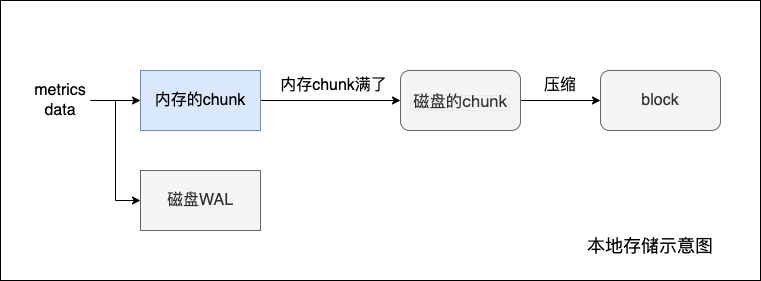

The diagram above was exported from draw.io. Its source (the exported page's mxGraphModel, read from the mxfile embedded in the PNG):
<mxGraphModel dx="1434" dy="907" grid="1" gridSize="10" guides="1" tooltips="1" connect="1" arrows="1" fold="1" page="1" pageScale="1" pageWidth="827" pageHeight="1169" math="0" shadow="0">
  <root>
    <mxCell id="0" />
    <mxCell id="1" parent="0" />
    <mxCell id="0xCWl-P0al2q16o9x38A-16" value="" style="rounded=0;whiteSpace=wrap;html=1;" parent="1" vertex="1">
      <mxGeometry x="80" y="290" width="760" height="280" as="geometry" />
    </mxCell>
    <mxCell id="0xCWl-P0al2q16o9x38A-10" style="edgeStyle=orthogonalEdgeStyle;rounded=0;orthogonalLoop=1;jettySize=auto;html=1;exitX=1;exitY=0.5;exitDx=0;exitDy=0;entryX=0;entryY=0.5;entryDx=0;entryDy=0;" parent="1" source="0xCWl-P0al2q16o9x38A-2" target="0xCWl-P0al2q16o9x38A-9" edge="1">
      <mxGeometry relative="1" as="geometry" />
    </mxCell>
    <mxCell id="0xCWl-P0al2q16o9x38A-2" value="&lt;font style=&quot;font-size: 16px;&quot;&gt;内存的chunk&lt;/font&gt;" style="rounded=0;whiteSpace=wrap;html=1;fillColor=#dae8fc;strokeColor=#6c8ebf;" parent="1" vertex="1">
      <mxGeometry x="220" y="360" width="120" height="60" as="geometry" />
    </mxCell>
    <mxCell id="0xCWl-P0al2q16o9x38A-5" value="" style="endArrow=classic;html=1;rounded=0;entryX=0;entryY=0.5;entryDx=0;entryDy=0;" parent="1" target="0xCWl-P0al2q16o9x38A-2" edge="1">
      <mxGeometry width="50" height="50" relative="1" as="geometry">
        <mxPoint x="170" y="390" as="sourcePoint" />
        <mxPoint x="190" y="440" as="targetPoint" />
      </mxGeometry>
    </mxCell>
    <mxCell id="0xCWl-P0al2q16o9x38A-8" style="edgeStyle=orthogonalEdgeStyle;rounded=0;orthogonalLoop=1;jettySize=auto;html=1;exitX=1;exitY=0.5;exitDx=0;exitDy=0;entryX=0;entryY=0.5;entryDx=0;entryDy=0;" parent="1" source="0xCWl-P0al2q16o9x38A-6" target="0xCWl-P0al2q16o9x38A-7" edge="1">
      <mxGeometry relative="1" as="geometry" />
    </mxCell>
    <mxCell id="0xCWl-P0al2q16o9x38A-6" value="&lt;font style=&quot;font-size: 16px;&quot;&gt;metrics data&lt;/font&gt;" style="text;html=1;align=center;verticalAlign=middle;whiteSpace=wrap;rounded=0;" parent="1" vertex="1">
      <mxGeometry x="110" y="375" width="60" height="30" as="geometry" />
    </mxCell>
    <mxCell id="0xCWl-P0al2q16o9x38A-7" value="&lt;font style=&quot;font-size: 16px;&quot;&gt;磁盘WAL&lt;/font&gt;" style="rounded=0;whiteSpace=wrap;html=1;fillColor=#f5f5f5;fontColor=#333333;strokeColor=#666666;" parent="1" vertex="1">
      <mxGeometry x="220" y="460" width="120" height="60" as="geometry" />
    </mxCell>
    <mxCell id="0xCWl-P0al2q16o9x38A-14" style="edgeStyle=orthogonalEdgeStyle;rounded=0;orthogonalLoop=1;jettySize=auto;html=1;exitX=1;exitY=0.5;exitDx=0;exitDy=0;entryX=0;entryY=0.5;entryDx=0;entryDy=0;" parent="1" source="0xCWl-P0al2q16o9x38A-9" target="0xCWl-P0al2q16o9x38A-13" edge="1">
      <mxGeometry relative="1" as="geometry" />
    </mxCell>
    <mxCell id="0xCWl-P0al2q16o9x38A-9" value="&lt;span style=&quot;box-sizing: border-box; --tw-border-spacing-x: 0; --tw-border-spacing-y: 0; --tw-translate-x: 0; --tw-translate-y: 0; --tw-rotate: 0; --tw-skew-x: 0; --tw-skew-y: 0; --tw-scale-x: 1; --tw-scale-y: 1; --tw-pan-x: ; --tw-pan-y: ; --tw-pinch-zoom: ; --tw-scroll-snap-strictness: proximity; --tw-ordinal: ; --tw-slashed-zero: ; --tw-numeric-figure: ; --tw-numeric-spacing: ; --tw-numeric-fraction: ; --tw-ring-inset: ; --tw-ring-offset-width: 0px; --tw-ring-offset-color: #fff; --tw-ring-color: rgb(59 130 246 / 0.5); --tw-ring-offset-shadow: 0 0 #0000; --tw-ring-shadow: 0 0 #0000; --tw-shadow: 0 0 #0000; --tw-shadow-colored: 0 0 #0000; --tw-blur: ; --tw-brightness: ; --tw-contrast: ; --tw-grayscale: ; --tw-hue-rotate: ; --tw-invert: ; --tw-saturate: ; --tw-sepia: ; --tw-drop-shadow: ; --tw-backdrop-blur: ; --tw-backdrop-brightness: ; --tw-backdrop-contrast: ; --tw-backdrop-grayscale: ; --tw-backdrop-hue-rotate: ; --tw-backdrop-invert: ; --tw-backdrop-opacity: ; --tw-backdrop-saturate: ; --tw-backdrop-sepia: ; caret-color: rgb(0, 122, 255); font-family: &amp;quot;Open Sans&amp;quot;, &amp;quot;Clear Sans&amp;quot;, &amp;quot;Helvetica Neue&amp;quot;, Helvetica, Arial, &amp;quot;Segoe UI Emoji&amp;quot;, sans-serif; orphans: 4; text-align: start; white-space-collapse: preserve;&quot;&gt;&lt;span style=&quot;box-sizing: border-box; --tw-border-spacing-x: 0; --tw-border-spacing-y: 0; --tw-translate-x: 0; --tw-translate-y: 0; --tw-rotate: 0; --tw-skew-x: 0; --tw-skew-y: 0; --tw-scale-x: 1; --tw-scale-y: 1; --tw-pan-x: ; --tw-pan-y: ; --tw-pinch-zoom: ; --tw-scroll-snap-strictness: proximity; --tw-ordinal: ; --tw-slashed-zero: ; --tw-numeric-figure: ; --tw-numeric-spacing: ; --tw-numeric-fraction: ; --tw-ring-inset: ; --tw-ring-offset-width: 0px; --tw-ring-offset-color: #fff; --tw-ring-color: rgb(59 130 246 / 0.5); --tw-ring-offset-shadow: 0 0 #0000; --tw-ring-shadow: 0 0 #0000; --tw-shadow: 0 0 #0000; --tw-shadow-colored: 0 0 #0000; --tw-blur: ; --tw-brightness: ; --tw-contrast: ; --tw-grayscale: ; --tw-hue-rotate: ; --tw-invert: ; --tw-saturate: ; --tw-sepia: ; --tw-drop-shadow: ; --tw-backdrop-blur: ; --tw-backdrop-brightness: ; --tw-backdrop-contrast: ; --tw-backdrop-grayscale: ; --tw-backdrop-hue-rotate: ; --tw-backdrop-invert: ; --tw-backdrop-opacity: ; --tw-backdrop-saturate: ; --tw-backdrop-sepia: ;&quot; class=&quot;md-pair-s&quot; spellcheck=&quot;false&quot;&gt;&lt;code style=&quot;box-sizing: border-box; --tw-border-spacing-x: 0; --tw-border-spacing-y: 0; --tw-translate-x: 0; --tw-translate-y: 0; --tw-rotate: 0; --tw-skew-x: 0; --tw-skew-y: 0; --tw-scale-x: 1; --tw-scale-y: 1; --tw-pan-x: ; --tw-pan-y: ; --tw-pinch-zoom: ; --tw-scroll-snap-strictness: proximity; --tw-ordinal: ; --tw-slashed-zero: ; --tw-numeric-figure: ; --tw-numeric-spacing: ; --tw-numeric-fraction: ; --tw-ring-inset: ; --tw-ring-offset-width: 0px; --tw-ring-offset-color: #fff; --tw-ring-color: rgb(59 130 246 / 0.5); --tw-ring-offset-shadow: 0 0 #0000; --tw-ring-shadow: 0 0 #0000; --tw-shadow: 0 0 #0000; --tw-shadow-colored: 0 0 #0000; --tw-blur: ; --tw-brightness: ; --tw-contrast: ; --tw-grayscale: ; --tw-hue-rotate: ; --tw-invert: ; --tw-saturate: ; --tw-sepia: ; --tw-drop-shadow: ; --tw-backdrop-blur: ; --tw-backdrop-brightness: ; --tw-backdrop-contrast: ; --tw-backdrop-grayscale: ; --tw-backdrop-hue-rotate: ; --tw-backdrop-invert: ; --tw-backdrop-opacity: ; --tw-backdrop-saturate: ; --tw-backdrop-sepia: ; font-family: var(--monospace); vertical-align: initial; border: 1px solid rgb(231, 234, 237); background-color: rgb(243, 244, 244); border-radius: 3px; padding: 0px 2px;&quot;&gt;&lt;font style=&quot;font-size: 16.4px;&quot;&gt;磁盘的chunk&lt;/font&gt;&lt;/code&gt;&lt;/span&gt;&lt;/span&gt;" style="rounded=1;whiteSpace=wrap;html=1;fillColor=#f5f5f5;fontColor=#333333;strokeColor=#666666;" parent="1" vertex="1">
      <mxGeometry x="480" y="360" width="120" height="60" as="geometry" />
    </mxCell>
    <mxCell id="0xCWl-P0al2q16o9x38A-11" value="&lt;font style=&quot;font-size: 16px;&quot;&gt;内存chunk满了&lt;/font&gt;" style="text;html=1;align=center;verticalAlign=middle;whiteSpace=wrap;rounded=0;" parent="1" vertex="1">
      <mxGeometry x="355.25" y="360" width="116.5" height="30" as="geometry" />
    </mxCell>
    <mxCell id="0xCWl-P0al2q16o9x38A-13" value="&lt;font style=&quot;font-size: 16px;&quot;&gt;block&lt;/font&gt;" style="rounded=1;whiteSpace=wrap;html=1;fillColor=#f5f5f5;fontColor=#333333;strokeColor=#666666;" parent="1" vertex="1">
      <mxGeometry x="680" y="360" width="120" height="60" as="geometry" />
    </mxCell>
    <mxCell id="0xCWl-P0al2q16o9x38A-15" value="&lt;font style=&quot;font-size: 16px;&quot;&gt;压缩&lt;/font&gt;" style="text;html=1;align=center;verticalAlign=middle;whiteSpace=wrap;rounded=0;" parent="1" vertex="1">
      <mxGeometry x="610" y="360" width="60" height="30" as="geometry" />
    </mxCell>
    <mxCell id="0xCWl-P0al2q16o9x38A-17" value="&lt;font style=&quot;font-size: 18px;&quot;&gt;本地存储示意图&lt;/font&gt;" style="text;html=1;align=center;verticalAlign=middle;whiteSpace=wrap;rounded=0;" parent="1" vertex="1">
      <mxGeometry x="660" y="520" width="140" height="30" as="geometry" />
    </mxCell>
  </root>
</mxGraphModel>